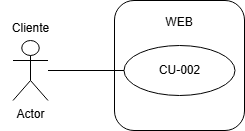

The diagram above was exported from draw.io. Its source (the exported page's mxGraphModel, read from the mxfile embedded in the PNG):
<mxGraphModel dx="1672" dy="820" grid="1" gridSize="10" guides="1" tooltips="1" connect="1" arrows="1" fold="1" page="1" pageScale="1" pageWidth="827" pageHeight="1169" math="0" shadow="0">
  <root>
    <mxCell id="0" />
    <mxCell id="1" parent="0" />
    <mxCell id="IjVvfTq_Co005XlBYUcn-1" value="WEB&lt;div&gt;&lt;br&gt;&lt;/div&gt;&lt;div&gt;&lt;br&gt;&lt;/div&gt;&lt;div&gt;&lt;br&gt;&lt;/div&gt;&lt;div&gt;&lt;br&gt;&lt;/div&gt;&lt;div&gt;&lt;br&gt;&lt;/div&gt;&lt;div&gt;&lt;br&gt;&lt;/div&gt;" style="rounded=1;whiteSpace=wrap;html=1;" parent="1" vertex="1">
      <mxGeometry x="284" y="245" width="130" height="130" as="geometry" />
    </mxCell>
    <mxCell id="IjVvfTq_Co005XlBYUcn-2" value="Cliente&lt;div&gt;&lt;br&gt;&lt;/div&gt;" style="text;html=1;align=center;verticalAlign=middle;resizable=0;points=[];autosize=1;strokeColor=none;fillColor=none;" parent="1" vertex="1">
      <mxGeometry x="170" y="260" width="60" height="40" as="geometry" />
    </mxCell>
    <mxCell id="IjVvfTq_Co005XlBYUcn-3" value="CU-002" style="ellipse;whiteSpace=wrap;html=1;" parent="1" vertex="1">
      <mxGeometry x="293.5" y="290" width="111" height="50" as="geometry" />
    </mxCell>
    <mxCell id="IjVvfTq_Co005XlBYUcn-4" value="Actor" style="shape=umlActor;verticalLabelPosition=bottom;verticalAlign=top;html=1;outlineConnect=0;" parent="1" vertex="1">
      <mxGeometry x="182.5" y="285" width="35" height="60" as="geometry" />
    </mxCell>
    <mxCell id="IjVvfTq_Co005XlBYUcn-5" value="" style="endArrow=none;html=1;rounded=0;entryX=0;entryY=0.5;entryDx=0;entryDy=0;" parent="1" source="IjVvfTq_Co005XlBYUcn-4" target="IjVvfTq_Co005XlBYUcn-3" edge="1">
      <mxGeometry width="50" height="50" relative="1" as="geometry">
        <mxPoint x="390" y="450" as="sourcePoint" />
        <mxPoint x="440" y="400" as="targetPoint" />
      </mxGeometry>
    </mxCell>
  </root>
</mxGraphModel>